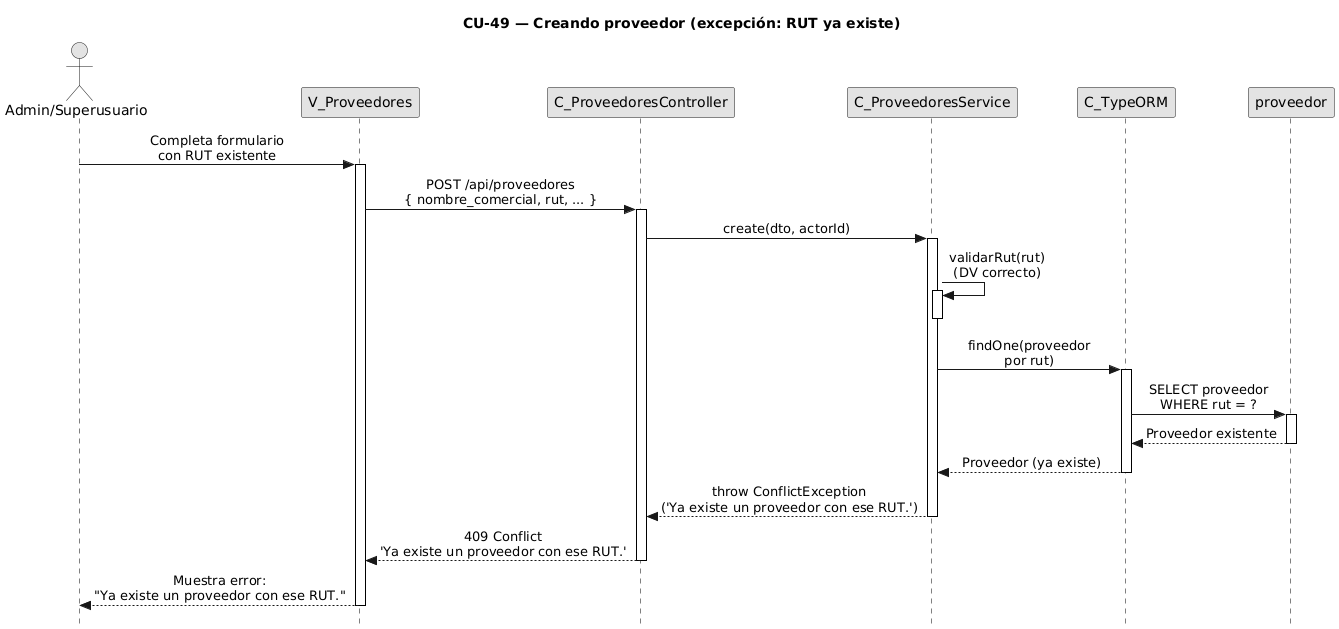

The diagram above was rendered by PlantUML. Its source (embedded in the PNG):
@startuml CU49-exc-rut-duplicado
title CU-49 — Creando proveedor (excepción: RUT ya existe)

skinparam style strictuml
skinparam monochrome true
skinparam shadowing false
skinparam sequenceMessageAlign center
skinparam ParticipantPadding 25
skinparam ActorPadding 20
skinparam sequence {
  MessageAlign center
  LifeLineBorderColor black
}
hide footbox

actor "Admin/Superusuario" as user
participant "V_Proveedores" as view
participant "C_ProveedoresController" as ctrl
participant "C_ProveedoresService" as svc
participant "C_TypeORM" as orm
participant "proveedor" as pent

user -> view : Completa formulario\ncon RUT existente
activate view

view -> ctrl : POST /api/proveedores\n{ nombre_comercial, rut, ... }
activate ctrl

ctrl -> svc : create(dto, actorId)
activate svc

svc -> svc : validarRut(rut)\n(DV correcto)
activate svc
deactivate svc

svc -> orm : findOne(proveedor\npor rut)
activate orm

orm -> pent : SELECT proveedor\nWHERE rut = ?
activate pent
pent --> orm : Proveedor existente
deactivate pent

orm --> svc : Proveedor (ya existe)
deactivate orm

svc --> ctrl : throw ConflictException\n('Ya existe un proveedor con ese RUT.')
deactivate svc

ctrl --> view : 409 Conflict\n'Ya existe un proveedor con ese RUT.'
deactivate ctrl

view --> user : Muestra error:\n"Ya existe un proveedor con ese RUT."
deactivate view

@enduml